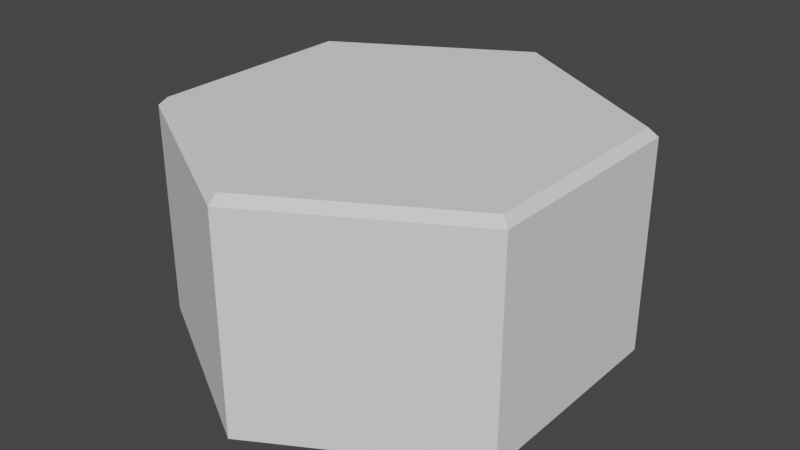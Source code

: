 # Source: hexTile.blend  (saved by Blender 2.82.7; exported with 4.5.12 LTS)
import bpy
from mathutils import Matrix  # noqa: F401  (used for matrix-valued properties, if any)

bpy.ops.wm.read_factory_settings(use_empty=True)
scene = bpy.context.scene
scene.name = 'Scene'

# ---- collections
col_collection = bpy.data.collections.new('Collection'); scene.collection.children.link(col_collection)

# ---- world
world_world = bpy.data.worlds.new('World'); scene.world = world_world
world_world.use_nodes = True; world_world.node_tree.nodes.clear()
_N = world_world.node_tree.nodes; _L = world_world.node_tree.links
n0 = _N.new('ShaderNodeOutputWorld'); n0.name = 'World Output'; n0.location = (300, 300)
n1 = _N.new('ShaderNodeBackground'); n1.name = 'Background'; n1.location = (10, 300)
n1.inputs[0].default_value = (0.05088, 0.05088, 0.05088, 1.0)
_L.new(n1.outputs[0], n0.inputs[0])
n0.is_active_output = True
world_world.color = (0.05088, 0.05088, 0.05088)
world_world.use_sun_shadow = False
world_world.sun_shadow_jitter_overblur = 0.0

# ---- meshes
me_cylinder_004 = bpy.data.meshes.new('Cylinder.004')
me_cylinder_004.from_pydata([(0.0, -1.0, -2.0), (1.732, -1.0, -1.0), (1.732, -1.0, 1.0), (-1.748e-07, -1.0, 2.0), (-1.732, -1.0, 1.0), (-1.732, -1.0, -1.0), (3.725e-09, 1.0, -1.914), (0.0, 0.9259, -2.0), (1.658, 1.0, -0.9572), (1.732, 0.9259, -1.0), (1.658, 1.0, 0.9572), (1.732, 0.9259, 1.0), (-1.676e-07, 1.0, 1.914), (-1.748e-07, 0.9259, 2.0), (-1.658, 1.0, 0.9572), (-1.732, 0.9259, 1.0), (-1.658, 1.0, -0.9572), (-1.732, 0.9259, -1.0)], [], [(5, 17, 7, 0), (2, 11, 13, 3), (3, 13, 15, 4), (4, 15, 17, 5), (0, 7, 9, 1), (1, 9, 11, 2), (0, 1, 2, 3, 4, 5), (9, 7, 6, 8), (11, 9, 8, 10), (13, 11, 10, 12), (15, 13, 12, 14), (17, 15, 14, 16), (7, 17, 16, 6), (8, 6, 16, 14, 12, 10)])
_uv = me_cylinder_004.uv_layers.new(name='UVMap')
_uv.uv.foreach_set('vector', [0.1667, 0.5, 0.1667, 0.9815, -8.941e-08, 0.9815, -8.941e-08, 0.5, 0.6667, 0.5, 0.6667, 0.9815, 0.5, 0.9815, 0.5, 0.5, 0.5, 0.5, 0.5, 0.9815, 0.3333, 0.9815, 0.3333, 0.5, 0.3333, 0.5, 0.3333, 0.9815, 0.1667, 0.9815, 0.1667, 0.5, 1.0, 0.5, 1.0, 0.9815, 0.8333, 0.9815, 0.8333, 0.5, 0.8333, 0.5, 0.8333, 0.9815, 0.6667, 0.9815, 0.6667, 0.5, 0.75, 0.49, 0.9578, 0.37, 0.9578, 0.13, 0.75, 0.01, 0.5422, 0.13, 0.5422, 0.37, 0.8333, 0.9815, 1.0, 0.9815, 0.9964, 1.0, 0.8369, 1.0, 0.6667, 0.9815, 0.8333, 0.9815, 0.8298, 1.0, 0.6702, 1.0, 0.5, 0.9815, 0.6667, 0.9815, 0.6631, 1.0, 0.5036, 1.0, 0.3333, 0.9815, 0.5, 0.9815, 0.4964, 1.0, 0.3369, 1.0, 0.1667, 0.9815, 0.3333, 0.9815, 0.3298, 1.0, 0.1702, 1.0, -8.941e-08, 0.9815, 0.1667, 0.9815, 0.1631, 1.0, 0.003566, 1.0, 0.449, 0.3649, 0.25, 0.4797, 0.05105, 0.3649, 0.05105, 0.1351, 0.25, 0.02027, 0.449, 0.1351])
me_cylinder_004.use_remesh_fix_poles = True
me_cylinder_004.use_remesh_preserve_attributes = False
me_cylinder_004.use_mirror_vertex_groups = False
me_cylinder_004.update()

# ---- objects
ob_cylinder = bpy.data.objects.new('Cylinder', me_cylinder_004)

# ---- transforms, parenting, visibility, modifiers, constraints
ob_cylinder.location = (0.0, 0.0, 0.0)
ob_cylinder.rotation_euler = (1.571, -0.0, 0.0)
ob_cylinder.lineart.crease_threshold = 0.0

# ---- collection membership
col_collection.objects.link(ob_cylinder)

# ---- scene / render settings (as saved in the file)
scene.frame_start = 1; scene.frame_end = 250; scene.frame_set(1)
scene.render.engine = 'BLENDER_EEVEE_NEXT'
scene.cycles.use_denoising = False
scene.cycles.samples = 128
scene.cycles.sampling_pattern = 'TABULATED_SOBOL'
scene.cycles.use_adaptive_sampling = False
scene.cycles.use_light_tree = False
scene.view_settings.view_transform = 'Filmic'
bpy.context.view_layer.update()

# ---- added for rendering (the .blend has no active camera and no usable light): camera, sun
cam_auto = bpy.data.cameras.new('AutoCamera')
cam_auto.lens = 50.0
cam_auto.sensor_width = 36.0
cam_auto.clip_end = 1000.0
ob_auto_camera = bpy.data.objects.new('AutoCamera', cam_auto)
scene.collection.objects.link(ob_auto_camera)
ob_auto_camera.location = (5.23386, -6.28063, 4.18709)
ob_auto_camera.rotation_euler = (1.09748, -7.21219e-08, 0.694738)
scene.camera = ob_auto_camera
light_auto_sun = bpy.data.lights.new('AutoSun', 'SUN')
light_auto_sun.energy = 3.0
light_auto_sun.angle = 0.0523599
ob_auto_sun = bpy.data.objects.new('AutoSun', light_auto_sun)
scene.collection.objects.link(ob_auto_sun)
ob_auto_sun.rotation_euler = (0.872665, 0.174533, 0.523599)
bpy.context.view_layer.update()
